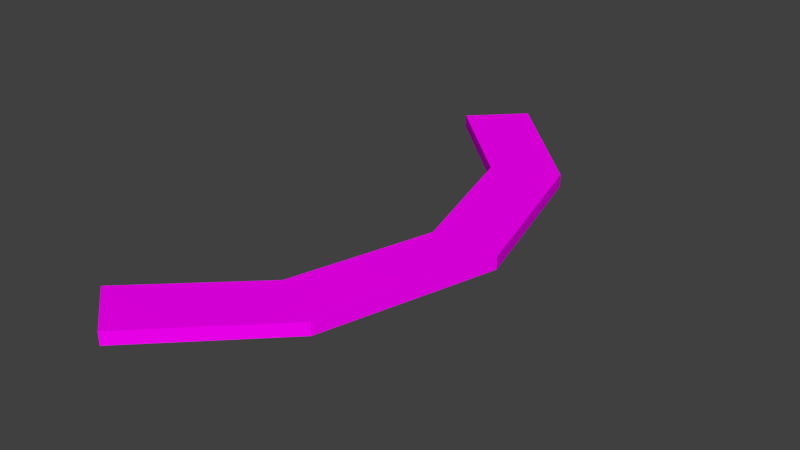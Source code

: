 # Source: arch.blend  (saved by Blender 2.75.0; exported with 4.5.12 LTS)
import bpy
from mathutils import Matrix  # noqa: F401  (used for matrix-valued properties, if any)

bpy.ops.wm.read_factory_settings(use_empty=True)
scene = bpy.context.scene
scene.name = 'Scene'

# ---- collections
col_collection_1 = bpy.data.collections.new('Collection 1'); scene.collection.children.link(col_collection_1)

# ---- images (referenced by path relative to the original .blend; pixels are not part of the script)
import os
ASSET_DIR = os.environ.get("B2B_ASSET_DIR", "")  # directory of the original .blend (textures are referenced by path, not embedded)
HERE = os.path.dirname(os.path.abspath(__file__))  # packed textures are extracted next to this script under _unpacked/

def load_image(name, relpath, width, height, colorspace="sRGB"):
    """Load a texture the original file referenced (path relative to the .blend, or extracted next to this script)."""
    p = next((c for c in (os.path.join(HERE, relpath), os.path.join(ASSET_DIR, relpath)) if relpath and os.path.exists(c)), "")
    if p:
        img = bpy.data.images.load(p, check_existing=True)
        img.name = name
    else:  # same state as the original file: an image datablock whose file is absent (Cycles renders it pink)
        img = bpy.data.images.new(name, width, height)
        img.source = "FILE"
        img.filepath = "//" + (relpath or name)
    img.colorspace_settings.name = colorspace
    return img
img_arch = load_image('arch', 'arch.png', 1024, 1024, 'sRGB')

# ---- materials (node trees are filled in below, after node groups)
mat_material = bpy.data.materials.new('Material')
mat_material.alpha_threshold = 0.0
mat_material.roughness = 0.5
mat_material.line_color = (0.0, 0.0, 0.0, 1.0)

# ---- material node trees
mat_material.use_nodes = True; mat_material.node_tree.nodes.clear()
_N = mat_material.node_tree.nodes; _L = mat_material.node_tree.links
n0 = _N.new('ShaderNodeOutputMaterial'); n0.name = 'Material Output'; n0.location = (300, 300)
n1 = _N.new('ShaderNodeBsdfDiffuse'); n1.name = 'Diffuse BSDF'; n1.location = (10, 300)
n2 = _N.new('ShaderNodeTexImage'); n2.name = 'Image Texture'; n2.location = (107, 109)
n2.width = 140
n2.image = img_arch
_L.new(n1.outputs[0], n0.inputs[0])
_L.new(n2.outputs[0], n1.inputs[0])
n0.is_active_output = True

# ---- world
world_world = bpy.data.worlds.new('World'); scene.world = world_world
world_world.color = (0.05088, 0.05088, 0.05088)
world_world.use_sun_shadow = False
world_world.sun_shadow_jitter_overblur = 0.0
world_world.cycles.sampling_method = 'MANUAL'
world_world.cycles.sample_map_resolution = 256

# ---- meshes
me_cube = bpy.data.meshes.new('Cube')
me_cube.from_pydata([(-0.4191, 6.48, 0.01352), (-0.359, -6.338, 0.01352), (-1.555, -5.38, 0.01352), (-1.495, 5.39, 0.01352), (-0.4191, 6.48, 0.3004), (-0.359, -6.338, 0.3004), (-1.555, -5.38, 0.3004), (-1.495, 5.39, 0.3004), (3.234, 0.03795, 0.01352), (1.701, 0.03795, 0.01352), (3.234, 0.03795, 0.3004), (1.701, 0.03795, 0.3004), (0.7752, 3.258, 0.01352), (0.7752, 3.258, 0.3004), (2.165, 3.903, 0.01352), (2.165, 3.903, 0.3004), (2.152, -3.854, 0.01352), (2.152, -3.854, 0.3004), (0.7883, -3.155, 0.01352), (0.7883, -3.155, 0.3004)], [], [(16, 1, 2, 18), (17, 19, 6, 5), (16, 17, 5, 1), (1, 5, 6, 2), (12, 13, 7, 3), (4, 0, 3, 7), (18, 19, 11, 9), (14, 15, 10, 8), (15, 13, 11, 10), (14, 8, 9, 12), (0, 14, 12, 3), (4, 7, 13, 15), (0, 4, 15, 14), (9, 11, 13, 12), (2, 6, 19, 18), (8, 10, 17, 16), (10, 11, 19, 17), (8, 16, 18, 9)])
_uv = me_cube.uv_layers.new(name='UVMap')
_uv.uv.foreach_set('vector', [0.5456, 0.1949, 0.7797, 0.0, 0.8924, 0.07418, 0.6738, 0.2488, 0.09936, 0.8051, 0.2276, 0.7512, 0.4462, 0.9258, 0.3335, 1.0, 0.9193, 0.3046, 0.9462, 0.3046, 0.9462, 0.5709, 0.9193, 0.5709, 0.9193, 0.6972, 0.8924, 0.6972, 0.8924, 0.5777, 0.9193, 0.5777, 0.9731, 0.2192, 1.0, 0.2192, 1.0, 0.4619, 0.9731, 0.4619, 0.9193, 0.5709, 0.9462, 0.5709, 0.9462, 0.689, 0.9193, 0.689, 0.9731, 0.2437, 0.9462, 0.2437, 0.9462, 0.0, 0.9731, 0.0, 0.9193, 0.3025, 0.8924, 0.3025, 0.8924, 0.0, 0.9193, 9.3e-09, 0.1022, 0.1999, 0.2322, 0.2509, 0.1437, 0.5017, 0.0, 0.501, 0.5484, 0.8001, 0.4462, 0.499, 0.5899, 0.4983, 0.6784, 0.7491, 0.7921, 1.0, 0.5484, 0.8001, 0.6784, 0.7491, 0.8924, 0.9144, 0.3459, 0.0, 0.4462, 0.08558, 0.2322, 0.2509, 0.1022, 0.1999, 0.9193, 0.5777, 0.8924, 0.5777, 0.8924, 0.3025, 0.9193, 0.3025, 0.9731, 1.86e-08, 1.0, 0.0, 1.0, 0.2192, 0.9731, 0.2192, 0.9731, 0.4915, 0.9462, 0.4915, 0.9462, 0.2437, 0.9731, 0.2437, 0.9193, 0.0, 0.9462, 0.0, 0.9462, 0.3046, 0.9193, 0.3046, 0.0, 0.501, 0.1437, 0.5017, 0.2276, 0.7512, 0.09936, 0.8051, 0.4462, 0.499, 0.5456, 0.1949, 0.6738, 0.2488, 0.5899, 0.4983])
me_cube.materials.append(mat_material)
me_cube.use_remesh_preserve_volume = False
me_cube.use_remesh_preserve_attributes = False
me_cube.use_mirror_vertex_groups = False
me_cube.update()

# ---- objects
ob_cube = bpy.data.objects.new('Cube', me_cube)

# ---- transforms, parenting, visibility, modifiers, constraints
ob_cube.location = (0.0, 0.0, 0.0)
ob_cube.lock_rotations_4d = False
ob_cube.empty_display_type = 'ARROWS'
ob_cube.lineart.crease_threshold = 0.0

# ---- collection membership
col_collection_1.objects.link(ob_cube)

# ---- scene / render settings (as saved in the file)
scene.frame_start = 1; scene.frame_end = 250; scene.frame_set(1)
scene.render.engine = 'CYCLES'
scene.render.resolution_percentage = 50
scene.render.dither_intensity = 0.0
scene.cycles.use_denoising = False
scene.cycles.samples = 10
scene.cycles.sampling_pattern = 'TABULATED_SOBOL'
scene.cycles.light_sampling_threshold = 0.0
scene.cycles.use_adaptive_sampling = False
scene.cycles.use_light_tree = False
scene.cycles.blur_glossy = 0.0
scene.cycles.pixel_filter_type = 'GAUSSIAN'
scene.cycles.sample_clamp_indirect = 0.0
scene.view_settings.view_transform = 'Standard'
bpy.context.view_layer.update()

# ---- added for rendering (the .blend has no active camera and no usable light): camera, sun
cam_auto = bpy.data.cameras.new('AutoCamera')
cam_auto.lens = 50.0
cam_auto.sensor_width = 36.0
cam_auto.clip_end = 1000.0
ob_auto_camera = bpy.data.objects.new('AutoCamera', cam_auto)
scene.collection.objects.link(ob_auto_camera)
ob_auto_camera.location = (13.5024, -15.1247, 10.2876)
ob_auto_camera.rotation_euler = (1.09748, -7.21219e-08, 0.694738)
scene.camera = ob_auto_camera
light_auto_sun = bpy.data.lights.new('AutoSun', 'SUN')
light_auto_sun.energy = 3.0
light_auto_sun.angle = 0.0523599
ob_auto_sun = bpy.data.objects.new('AutoSun', light_auto_sun)
scene.collection.objects.link(ob_auto_sun)
ob_auto_sun.rotation_euler = (0.872665, 0.174533, 0.523599)
bpy.context.view_layer.update()
